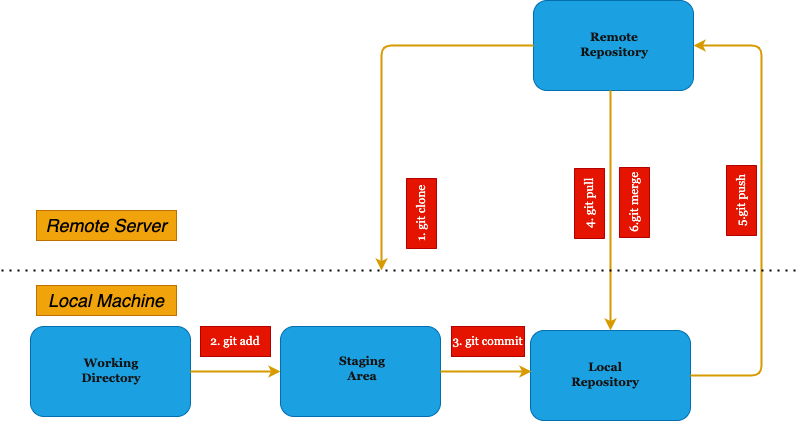

The diagram above was exported from draw.io. Its source (the exported page's mxGraphModel, read from the mxfile embedded in the PNG):
<mxGraphModel dx="1250" dy="900" grid="1" gridSize="10" guides="1" tooltips="1" connect="1" arrows="1" fold="1" page="1" pageScale="1" pageWidth="850" pageHeight="1100" math="0" shadow="0">
  <root>
    <mxCell id="0" />
    <mxCell id="1" value="Base" parent="0" />
    <mxCell id="50" value="&lt;h2 style=&quot;font-family: &amp;#34;helvetica&amp;#34; ; text-align: left&quot;&gt;&lt;font style=&quot;font-weight: normal&quot;&gt;Local Machine&lt;/font&gt;&lt;/h2&gt;" style="text;html=1;strokeColor=#BD7000;fillColor=#f0a30a;align=center;verticalAlign=middle;whiteSpace=wrap;rounded=0;fontFamily=Georgia;fontColor=#000000;fontStyle=2" vertex="1" parent="1">
      <mxGeometry x="60" y="535" width="140" height="30" as="geometry" />
    </mxCell>
    <mxCell id="51" value="&lt;h2 style=&quot;font-family: &amp;#34;helvetica&amp;#34; ; text-align: left&quot;&gt;&lt;font&gt;&lt;i style=&quot;font-weight: normal&quot;&gt;Remote Server&lt;/i&gt;&lt;/font&gt;&lt;/h2&gt;" style="text;html=1;strokeColor=#BD7000;fillColor=#f0a30a;align=center;verticalAlign=middle;whiteSpace=wrap;rounded=0;fontFamily=Georgia;fontColor=#000000;" vertex="1" parent="1">
      <mxGeometry x="60" y="460" width="140" height="30" as="geometry" />
    </mxCell>
    <mxCell id="14" value="Background" parent="0" />
    <mxCell id="57" value="" style="group" vertex="1" connectable="0" parent="14">
      <mxGeometry x="316" y="570" width="160" height="90" as="geometry" />
    </mxCell>
    <mxCell id="23" value="" style="rounded=1;whiteSpace=wrap;html=1;fillColor=#1ba1e2;strokeColor=#006EAF;fontColor=#ffffff;" vertex="1" parent="57">
      <mxGeometry x="-12" y="6" width="160" height="90" as="geometry" />
    </mxCell>
    <mxCell id="24" value="Staging Area" style="text;html=1;strokeColor=none;fillColor=none;align=center;verticalAlign=middle;whiteSpace=wrap;rounded=0;fontFamily=Georgia;fontColor=#121212;fontStyle=1" vertex="1" parent="57">
      <mxGeometry x="40" y="33" width="60" height="30" as="geometry" />
    </mxCell>
    <mxCell id="56" value="" style="group;fillColor=none;strokeColor=none;" vertex="1" connectable="0" parent="14">
      <mxGeometry x="557" y="250" width="160" height="90" as="geometry" />
    </mxCell>
    <mxCell id="16" value="" style="rounded=1;whiteSpace=wrap;html=1;fillColor=#1ba1e2;strokeColor=#006EAF;fontColor=#ffffff;" vertex="1" parent="56">
      <mxGeometry width="160" height="90" as="geometry" />
    </mxCell>
    <mxCell id="22" value="Remote Repository&lt;br&gt;" style="text;html=1;strokeColor=none;fillColor=none;align=center;verticalAlign=middle;whiteSpace=wrap;rounded=0;fontFamily=Georgia;fontColor=#121212;fontStyle=1" vertex="1" parent="56">
      <mxGeometry x="51" y="29" width="60" height="30" as="geometry" />
    </mxCell>
    <mxCell id="58" value="" style="group" vertex="1" connectable="0" parent="14">
      <mxGeometry x="54" y="576" width="160" height="90" as="geometry" />
    </mxCell>
    <mxCell id="59" value="" style="rounded=1;whiteSpace=wrap;html=1;fillColor=#1ba1e2;strokeColor=#006EAF;fontColor=#ffffff;" vertex="1" parent="58">
      <mxGeometry width="160" height="90" as="geometry" />
    </mxCell>
    <mxCell id="60" value="&lt;b&gt;Working Directory&lt;/b&gt;" style="text;html=1;strokeColor=none;fillColor=none;align=center;verticalAlign=middle;whiteSpace=wrap;rounded=0;fontFamily=Georgia;fontColor=#121212;" vertex="1" parent="58">
      <mxGeometry x="51" y="29" width="60" height="30" as="geometry" />
    </mxCell>
    <mxCell id="61" value="" style="group;fillColor=none;strokeColor=none;" vertex="1" connectable="0" parent="14">
      <mxGeometry x="548" y="580" width="160" height="90" as="geometry" />
    </mxCell>
    <mxCell id="62" value="" style="rounded=1;whiteSpace=wrap;html=1;fillColor=#1ba1e2;strokeColor=#006EAF;fontColor=#ffffff;" vertex="1" parent="61">
      <mxGeometry x="6" width="160" height="90" as="geometry" />
    </mxCell>
    <mxCell id="63" value="Local Repository" style="text;html=1;strokeColor=none;fillColor=none;align=center;verticalAlign=middle;whiteSpace=wrap;rounded=0;fontFamily=Georgia;fontColor=#121212;fontStyle=1" vertex="1" parent="61">
      <mxGeometry x="51" y="29" width="60" height="30" as="geometry" />
    </mxCell>
    <mxCell id="67" value="" style="endArrow=classic;html=1;fontFamily=Georgia;fontColor=#121212;exitX=0;exitY=0.5;exitDx=0;exitDy=0;edgeStyle=orthogonalEdgeStyle;elbow=vertical;fillColor=#ffcd28;strokeColor=#d79b00;strokeWidth=2;gradientColor=#ffa500;" edge="1" parent="14" source="16">
      <mxGeometry width="50" height="50" relative="1" as="geometry">
        <mxPoint x="535" y="510" as="sourcePoint" />
        <mxPoint x="405" y="520" as="targetPoint" />
        <Array as="points">
          <mxPoint x="405" y="295" />
        </Array>
      </mxGeometry>
    </mxCell>
    <mxCell id="69" value="" style="endArrow=classic;html=1;fontFamily=Georgia;fontColor=#121212;exitX=1;exitY=0.5;exitDx=0;exitDy=0;entryX=1;entryY=0.5;entryDx=0;entryDy=0;edgeStyle=orthogonalEdgeStyle;elbow=vertical;fillColor=#ffcd28;strokeColor=#d79b00;strokeWidth=2;gradientColor=#ffa500;" edge="1" parent="14" source="62" target="16">
      <mxGeometry width="50" height="50" relative="1" as="geometry">
        <mxPoint x="887" y="90" as="sourcePoint" />
        <mxPoint x="645" y="416" as="targetPoint" />
        <Array as="points">
          <mxPoint x="785" y="625" />
          <mxPoint x="785" y="295" />
        </Array>
      </mxGeometry>
    </mxCell>
    <mxCell id="70" value="5.git push" style="text;html=1;strokeColor=#B20000;fillColor=#e51400;align=center;verticalAlign=middle;whiteSpace=wrap;rounded=0;fontFamily=Georgia;fontColor=#ffffff;rotation=-90;" vertex="1" parent="14">
      <mxGeometry x="730" y="435" width="70" height="30" as="geometry" />
    </mxCell>
    <mxCell id="71" value="" style="endArrow=classic;html=1;fontFamily=Georgia;fontColor=#121212;edgeStyle=orthogonalEdgeStyle;elbow=vertical;fillColor=#ffcd28;strokeColor=#d79b00;strokeWidth=2;entryX=0.5;entryY=0;entryDx=0;entryDy=0;gradientColor=#ffa500;" edge="1" parent="14" target="62">
      <mxGeometry width="50" height="50" relative="1" as="geometry">
        <mxPoint x="634" y="340" as="sourcePoint" />
        <mxPoint x="84" y="631" as="targetPoint" />
        <Array as="points">
          <mxPoint x="634" y="370" />
          <mxPoint x="634" y="370" />
        </Array>
      </mxGeometry>
    </mxCell>
    <mxCell id="72" value="4. git pull" style="text;html=1;strokeColor=#B20000;fillColor=#e51400;align=center;verticalAlign=middle;whiteSpace=wrap;rounded=0;fontFamily=Georgia;fontColor=#ffffff;rotation=-90;" vertex="1" parent="14">
      <mxGeometry x="578" y="438" width="70" height="30" as="geometry" />
    </mxCell>
    <mxCell id="78" value="2. git add" style="text;html=1;align=center;verticalAlign=middle;whiteSpace=wrap;rounded=0;fontFamily=Georgia;rotation=0;fillColor=#e51400;fontColor=#ffffff;strokeColor=#B20000;" vertex="1" parent="14">
      <mxGeometry x="224" y="576" width="70" height="30" as="geometry" />
    </mxCell>
    <mxCell id="79" value="" style="endArrow=classic;html=1;fontFamily=Georgia;fontColor=#121212;exitX=1;exitY=0.5;exitDx=0;exitDy=0;edgeStyle=orthogonalEdgeStyle;elbow=vertical;fillColor=#ffcd28;strokeColor=#d79b00;strokeWidth=2;entryX=0;entryY=0.5;entryDx=0;entryDy=0;gradientColor=#ffa500;" edge="1" parent="14" source="59" target="23">
      <mxGeometry width="50" height="50" relative="1" as="geometry">
        <mxPoint x="357" y="438" as="sourcePoint" />
        <mxPoint x="205" y="673" as="targetPoint" />
        <Array as="points" />
      </mxGeometry>
    </mxCell>
    <mxCell id="80" value="" style="endArrow=classic;html=1;fontFamily=Georgia;fontColor=#121212;edgeStyle=orthogonalEdgeStyle;elbow=vertical;fillColor=#ffcd28;strokeColor=#d79b00;strokeWidth=2;exitX=1;exitY=0.5;exitDx=0;exitDy=0;gradientColor=#ffa500;" edge="1" parent="14" source="23">
      <mxGeometry width="50" height="50" relative="1" as="geometry">
        <mxPoint x="476" y="621" as="sourcePoint" />
        <mxPoint x="555" y="621" as="targetPoint" />
        <Array as="points" />
      </mxGeometry>
    </mxCell>
    <mxCell id="81" value="3. git commit" style="text;html=1;strokeColor=#B20000;fillColor=#e51400;align=center;verticalAlign=middle;whiteSpace=wrap;rounded=0;fontFamily=Georgia;fontColor=#ffffff;rotation=0;" vertex="1" parent="14">
      <mxGeometry x="475" y="576" width="73" height="30" as="geometry" />
    </mxCell>
    <mxCell id="82" value="1. git clone" style="text;html=1;strokeColor=#B20000;fillColor=#e51400;align=center;verticalAlign=middle;whiteSpace=wrap;rounded=0;fontFamily=Georgia;fontColor=#ffffff;rotation=-90;" vertex="1" parent="14">
      <mxGeometry x="410" y="448" width="70" height="30" as="geometry" />
    </mxCell>
    <mxCell id="83" value="" style="endArrow=none;dashed=1;html=1;dashPattern=1 3;strokeWidth=2;fontFamily=Georgia;fontColor=#FFFFFF;elbow=vertical;" edge="1" parent="14">
      <mxGeometry width="50" height="50" relative="1" as="geometry">
        <mxPoint x="25" y="520" as="sourcePoint" />
        <mxPoint x="825" y="520" as="targetPoint" />
      </mxGeometry>
    </mxCell>
    <mxCell id="84" value="6.git merge" style="text;html=1;strokeColor=#B20000;fillColor=#e51400;align=center;verticalAlign=middle;whiteSpace=wrap;rounded=0;fontFamily=Georgia;fontColor=#ffffff;rotation=-90;" vertex="1" parent="14">
      <mxGeometry x="623" y="437" width="70" height="30" as="geometry" />
    </mxCell>
  </root>
</mxGraphModel>